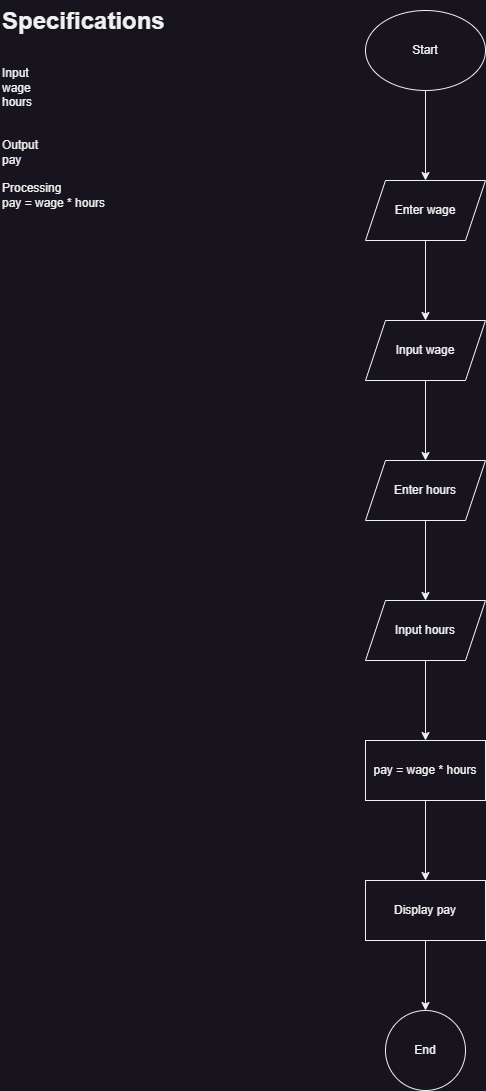

The diagram above was exported from draw.io. Its source (the exported page's mxGraphModel, read from the mxfile embedded in the PNG):
<mxGraphModel dx="1050" dy="621" grid="1" gridSize="10" guides="1" tooltips="1" connect="1" arrows="1" fold="1" page="1" pageScale="1" pageWidth="850" pageHeight="1100" math="0" shadow="0">
  <root>
    <mxCell id="0" />
    <mxCell id="1" parent="0" />
    <mxCell id="fPiB25N_Uv9yYRan34zL-1" value="&lt;h1 style=&quot;margin-top: 0px;&quot;&gt;Specifications&lt;/h1&gt;&lt;div&gt;&lt;br&gt;&lt;/div&gt;&lt;div&gt;Input&lt;br&gt;wage&lt;/div&gt;&lt;div&gt;hours&lt;/div&gt;&lt;div&gt;&lt;br&gt;&lt;/div&gt;&lt;div&gt;&lt;br&gt;&lt;/div&gt;&lt;div&gt;Output&lt;/div&gt;&lt;div&gt;pay&lt;/div&gt;&lt;div&gt;&lt;br&gt;&lt;/div&gt;&lt;div&gt;Processing&lt;/div&gt;&lt;div&gt;pay = wage * hours&lt;/div&gt;" style="text;html=1;whiteSpace=wrap;overflow=hidden;rounded=0;" vertex="1" parent="1">
      <mxGeometry width="180" height="420" as="geometry" />
    </mxCell>
    <mxCell id="fPiB25N_Uv9yYRan34zL-4" value="" style="edgeStyle=orthogonalEdgeStyle;rounded=0;orthogonalLoop=1;jettySize=auto;html=1;" edge="1" parent="1" source="fPiB25N_Uv9yYRan34zL-2" target="fPiB25N_Uv9yYRan34zL-3">
      <mxGeometry relative="1" as="geometry" />
    </mxCell>
    <mxCell id="fPiB25N_Uv9yYRan34zL-2" value="Start" style="ellipse;whiteSpace=wrap;html=1;" vertex="1" parent="1">
      <mxGeometry x="365" y="10" width="120" height="80" as="geometry" />
    </mxCell>
    <mxCell id="fPiB25N_Uv9yYRan34zL-6" value="" style="edgeStyle=orthogonalEdgeStyle;rounded=0;orthogonalLoop=1;jettySize=auto;html=1;" edge="1" parent="1" source="fPiB25N_Uv9yYRan34zL-3" target="fPiB25N_Uv9yYRan34zL-5">
      <mxGeometry relative="1" as="geometry" />
    </mxCell>
    <mxCell id="fPiB25N_Uv9yYRan34zL-3" value="Enter wage" style="shape=parallelogram;perimeter=parallelogramPerimeter;whiteSpace=wrap;html=1;fixedSize=1;" vertex="1" parent="1">
      <mxGeometry x="365" y="180" width="120" height="60" as="geometry" />
    </mxCell>
    <mxCell id="fPiB25N_Uv9yYRan34zL-8" value="" style="edgeStyle=orthogonalEdgeStyle;rounded=0;orthogonalLoop=1;jettySize=auto;html=1;" edge="1" parent="1" source="fPiB25N_Uv9yYRan34zL-5" target="fPiB25N_Uv9yYRan34zL-7">
      <mxGeometry relative="1" as="geometry" />
    </mxCell>
    <mxCell id="fPiB25N_Uv9yYRan34zL-5" value="Input wage" style="shape=parallelogram;perimeter=parallelogramPerimeter;whiteSpace=wrap;html=1;fixedSize=1;" vertex="1" parent="1">
      <mxGeometry x="365" y="320" width="120" height="60" as="geometry" />
    </mxCell>
    <mxCell id="fPiB25N_Uv9yYRan34zL-10" value="" style="edgeStyle=orthogonalEdgeStyle;rounded=0;orthogonalLoop=1;jettySize=auto;html=1;" edge="1" parent="1" source="fPiB25N_Uv9yYRan34zL-7" target="fPiB25N_Uv9yYRan34zL-9">
      <mxGeometry relative="1" as="geometry" />
    </mxCell>
    <mxCell id="fPiB25N_Uv9yYRan34zL-7" value="Enter hours" style="shape=parallelogram;perimeter=parallelogramPerimeter;whiteSpace=wrap;html=1;fixedSize=1;" vertex="1" parent="1">
      <mxGeometry x="365" y="460" width="120" height="60" as="geometry" />
    </mxCell>
    <mxCell id="fPiB25N_Uv9yYRan34zL-12" value="" style="edgeStyle=orthogonalEdgeStyle;rounded=0;orthogonalLoop=1;jettySize=auto;html=1;" edge="1" parent="1" source="fPiB25N_Uv9yYRan34zL-9" target="fPiB25N_Uv9yYRan34zL-11">
      <mxGeometry relative="1" as="geometry" />
    </mxCell>
    <mxCell id="fPiB25N_Uv9yYRan34zL-9" value="Input hours" style="shape=parallelogram;perimeter=parallelogramPerimeter;whiteSpace=wrap;html=1;fixedSize=1;" vertex="1" parent="1">
      <mxGeometry x="365" y="600" width="120" height="60" as="geometry" />
    </mxCell>
    <mxCell id="fPiB25N_Uv9yYRan34zL-14" value="" style="edgeStyle=orthogonalEdgeStyle;rounded=0;orthogonalLoop=1;jettySize=auto;html=1;" edge="1" parent="1" source="fPiB25N_Uv9yYRan34zL-11" target="fPiB25N_Uv9yYRan34zL-13">
      <mxGeometry relative="1" as="geometry" />
    </mxCell>
    <mxCell id="fPiB25N_Uv9yYRan34zL-11" value="pay = wage * hours" style="whiteSpace=wrap;html=1;" vertex="1" parent="1">
      <mxGeometry x="365" y="740" width="120" height="60" as="geometry" />
    </mxCell>
    <mxCell id="fPiB25N_Uv9yYRan34zL-16" value="" style="edgeStyle=orthogonalEdgeStyle;rounded=0;orthogonalLoop=1;jettySize=auto;html=1;" edge="1" parent="1" source="fPiB25N_Uv9yYRan34zL-13" target="fPiB25N_Uv9yYRan34zL-15">
      <mxGeometry relative="1" as="geometry" />
    </mxCell>
    <mxCell id="fPiB25N_Uv9yYRan34zL-13" value="Display pay" style="whiteSpace=wrap;html=1;" vertex="1" parent="1">
      <mxGeometry x="365" y="880" width="120" height="60" as="geometry" />
    </mxCell>
    <mxCell id="fPiB25N_Uv9yYRan34zL-15" value="End" style="ellipse;whiteSpace=wrap;html=1;" vertex="1" parent="1">
      <mxGeometry x="385" y="1010" width="80" height="80" as="geometry" />
    </mxCell>
  </root>
</mxGraphModel>